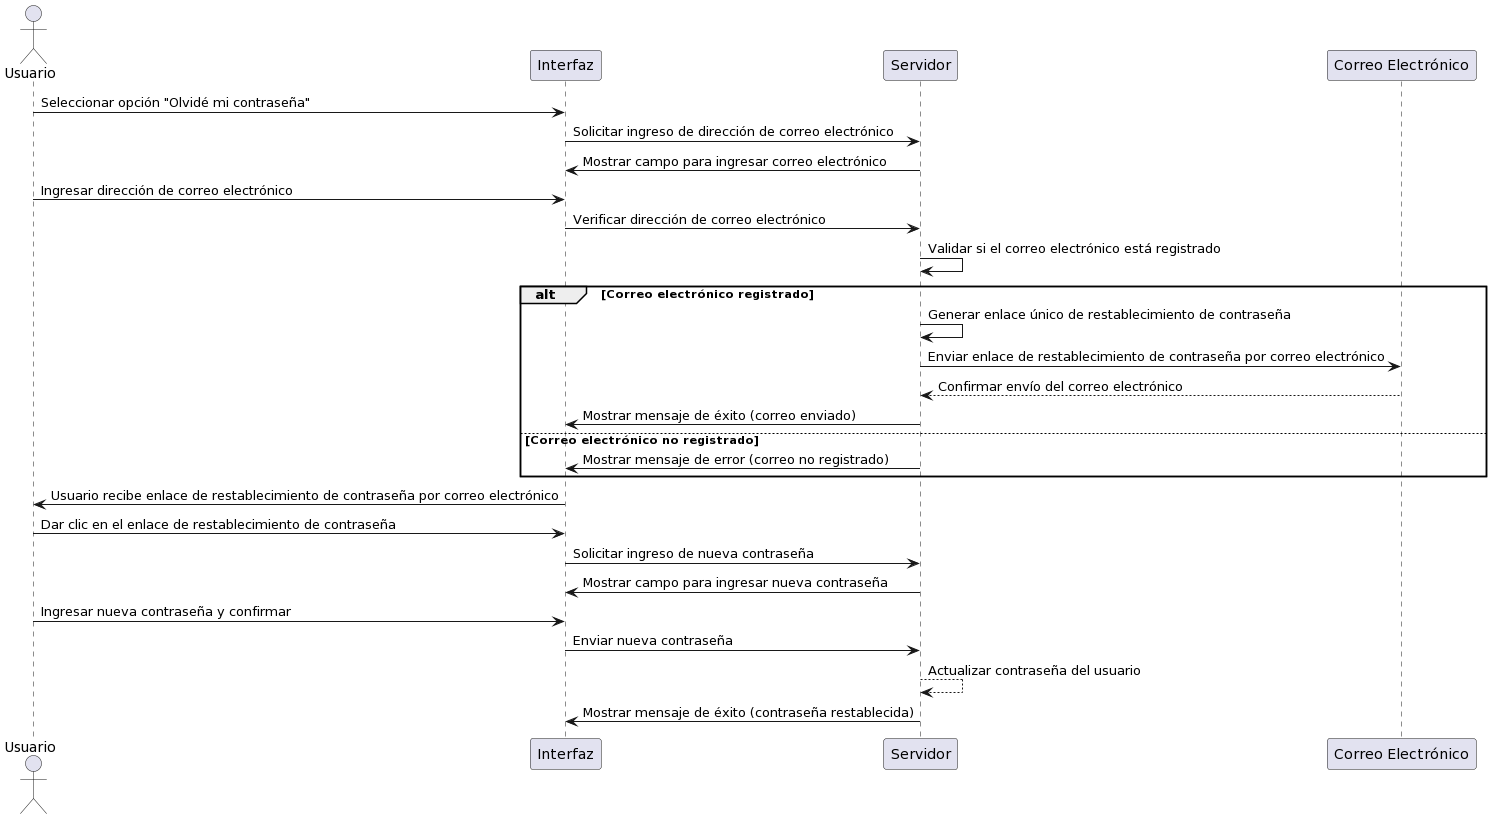

The diagram above was rendered by PlantUML. Its source (embedded in the PNG):
@startuml
actor "Usuario" as user
participant "Interfaz" as interface
participant "Servidor" as server
participant "Correo Electrónico" as email

user -> interface: Seleccionar opción "Olvidé mi contraseña"
interface -> server: Solicitar ingreso de dirección de correo electrónico
server -> interface: Mostrar campo para ingresar correo electrónico
user -> interface: Ingresar dirección de correo electrónico
interface -> server: Verificar dirección de correo electrónico
server -> server: Validar si el correo electrónico está registrado
alt Correo electrónico registrado
    server -> server: Generar enlace único de restablecimiento de contraseña
    server -> email: Enviar enlace de restablecimiento de contraseña por correo electrónico
    email --> server: Confirmar envío del correo electrónico
    server -> interface: Mostrar mensaje de éxito (correo enviado)
else Correo electrónico no registrado
    server -> interface: Mostrar mensaje de error (correo no registrado)
end

interface -> user: Usuario recibe enlace de restablecimiento de contraseña por correo electrónico

user -> interface: Dar clic en el enlace de restablecimiento de contraseña
interface -> server: Solicitar ingreso de nueva contraseña
server -> interface: Mostrar campo para ingresar nueva contraseña
user -> interface: Ingresar nueva contraseña y confirmar
interface -> server: Enviar nueva contraseña
server --> server: Actualizar contraseña del usuario
server -> interface: Mostrar mensaje de éxito (contraseña restablecida)
@enduml